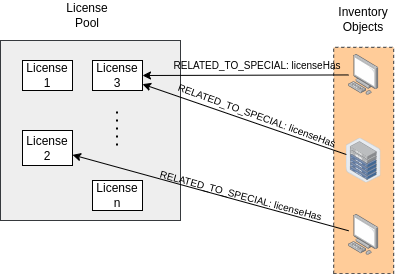

The diagram above was exported from draw.io. Its source (the exported page's mxGraphModel, read from the mxfile embedded in the PNG):
<mxGraphModel dx="1434" dy="856" grid="1" gridSize="10" guides="1" tooltips="1" connect="1" arrows="1" fold="1" page="1" pageScale="1" pageWidth="850" pageHeight="1100" math="0" shadow="0">
  <root>
    <mxCell id="0" />
    <mxCell id="1" parent="0" />
    <mxCell id="aXEbyOTYlClXfuiQPFWi-12" value="" style="rounded=0;whiteSpace=wrap;html=1;rotation=-90;dashed=1;fillColor=#ffcc99;strokeColor=#36393d;" vertex="1" parent="1">
      <mxGeometry x="368" y="340" width="226.4" height="60" as="geometry" />
    </mxCell>
    <mxCell id="aXEbyOTYlClXfuiQPFWi-1" value="" style="whiteSpace=wrap;html=1;aspect=fixed;fillColor=#eeeeee;strokeColor=#36393d;" vertex="1" parent="1">
      <mxGeometry x="118" y="250" width="180" height="180" as="geometry" />
    </mxCell>
    <mxCell id="aXEbyOTYlClXfuiQPFWi-2" value="License 1" style="rounded=0;whiteSpace=wrap;html=1;" vertex="1" parent="1">
      <mxGeometry x="140" y="270" width="50" height="30" as="geometry" />
    </mxCell>
    <mxCell id="aXEbyOTYlClXfuiQPFWi-3" value="License Pool" style="text;html=1;strokeColor=none;fillColor=none;align=center;verticalAlign=middle;whiteSpace=wrap;rounded=0;" vertex="1" parent="1">
      <mxGeometry x="175" y="210" width="60" height="30" as="geometry" />
    </mxCell>
    <mxCell id="aXEbyOTYlClXfuiQPFWi-4" value="License 2" style="rounded=0;whiteSpace=wrap;html=1;" vertex="1" parent="1">
      <mxGeometry x="140" y="340" width="50" height="35" as="geometry" />
    </mxCell>
    <mxCell id="aXEbyOTYlClXfuiQPFWi-5" value="License 3" style="rounded=0;whiteSpace=wrap;html=1;" vertex="1" parent="1">
      <mxGeometry x="210" y="270" width="50" height="30" as="geometry" />
    </mxCell>
    <mxCell id="aXEbyOTYlClXfuiQPFWi-6" value="License n" style="rounded=0;whiteSpace=wrap;html=1;" vertex="1" parent="1">
      <mxGeometry x="210" y="390" width="50" height="30" as="geometry" />
    </mxCell>
    <mxCell id="aXEbyOTYlClXfuiQPFWi-7" value="" style="endArrow=none;dashed=1;html=1;dashPattern=1 3;strokeWidth=2;rounded=0;" edge="1" parent="1">
      <mxGeometry width="50" height="50" relative="1" as="geometry">
        <mxPoint x="234.5" y="355" as="sourcePoint" />
        <mxPoint x="234.5" y="315" as="targetPoint" />
      </mxGeometry>
    </mxCell>
    <mxCell id="aXEbyOTYlClXfuiQPFWi-8" value="" style="image;points=[];aspect=fixed;html=1;align=center;shadow=0;dashed=0;image=img/lib/allied_telesis/computer_and_terminals/Personal_Computer.svg;" vertex="1" parent="1">
      <mxGeometry x="466.13" y="264" width="30.1" height="40.8" as="geometry" />
    </mxCell>
    <mxCell id="aXEbyOTYlClXfuiQPFWi-9" value="" style="image;points=[];aspect=fixed;html=1;align=center;shadow=0;dashed=0;image=img/lib/allied_telesis/storage/Datacenter_Server_Half_Rack_ToR.svg;" vertex="1" parent="1">
      <mxGeometry x="463.86" y="347.5" width="34.63" height="45" as="geometry" />
    </mxCell>
    <mxCell id="aXEbyOTYlClXfuiQPFWi-10" value="" style="image;points=[];aspect=fixed;html=1;align=center;shadow=0;dashed=0;image=img/lib/allied_telesis/computer_and_terminals/Personal_Computer.svg;" vertex="1" parent="1">
      <mxGeometry x="466.14" y="424" width="30.1" height="40.8" as="geometry" />
    </mxCell>
    <mxCell id="aXEbyOTYlClXfuiQPFWi-13" value="Inventory Objects" style="text;html=1;strokeColor=none;fillColor=none;align=center;verticalAlign=middle;whiteSpace=wrap;rounded=0;" vertex="1" parent="1">
      <mxGeometry x="451.17999999999995" y="214" width="60" height="30" as="geometry" />
    </mxCell>
    <mxCell id="aXEbyOTYlClXfuiQPFWi-14" value="" style="endArrow=classic;html=1;rounded=0;entryX=1;entryY=0.5;entryDx=0;entryDy=0;" edge="1" parent="1" source="aXEbyOTYlClXfuiQPFWi-8" target="aXEbyOTYlClXfuiQPFWi-5">
      <mxGeometry width="50" height="50" relative="1" as="geometry">
        <mxPoint x="400" y="460" as="sourcePoint" />
        <mxPoint x="450" y="410" as="targetPoint" />
      </mxGeometry>
    </mxCell>
    <mxCell id="aXEbyOTYlClXfuiQPFWi-15" value="" style="endArrow=classic;html=1;rounded=0;" edge="1" parent="1" source="aXEbyOTYlClXfuiQPFWi-9" target="aXEbyOTYlClXfuiQPFWi-5">
      <mxGeometry width="50" height="50" relative="1" as="geometry">
        <mxPoint x="400" y="460" as="sourcePoint" />
        <mxPoint x="450" y="410" as="targetPoint" />
      </mxGeometry>
    </mxCell>
    <mxCell id="aXEbyOTYlClXfuiQPFWi-17" value="" style="endArrow=classic;html=1;rounded=0;" edge="1" parent="1" source="aXEbyOTYlClXfuiQPFWi-10" target="aXEbyOTYlClXfuiQPFWi-4">
      <mxGeometry width="50" height="50" relative="1" as="geometry">
        <mxPoint x="400" y="460" as="sourcePoint" />
        <mxPoint x="450" y="410" as="targetPoint" />
      </mxGeometry>
    </mxCell>
    <mxCell id="aXEbyOTYlClXfuiQPFWi-18" value="&lt;font style=&quot;font-size: 10px;&quot;&gt;RELATED_TO_SPECIAL:&amp;nbsp;licenseHas&lt;/font&gt;" style="text;html=1;strokeColor=none;fillColor=none;align=center;verticalAlign=middle;whiteSpace=wrap;rounded=0;" vertex="1" parent="1">
      <mxGeometry x="270" y="260" width="210" height="30" as="geometry" />
    </mxCell>
    <mxCell id="aXEbyOTYlClXfuiQPFWi-20" value="&lt;font style=&quot;font-size: 10px;&quot;&gt;RELATED_TO_SPECIAL:&amp;nbsp;licenseHas&lt;/font&gt;" style="text;html=1;strokeColor=none;fillColor=none;align=center;verticalAlign=middle;whiteSpace=wrap;rounded=0;rotation=15;" vertex="1" parent="1">
      <mxGeometry x="253.86" y="390" width="210" height="30" as="geometry" />
    </mxCell>
    <mxCell id="aXEbyOTYlClXfuiQPFWi-21" value="&lt;font style=&quot;font-size: 10px;&quot;&gt;RELATED_TO_SPECIAL:&amp;nbsp;licenseHas&lt;/font&gt;" style="text;html=1;strokeColor=none;fillColor=none;align=center;verticalAlign=middle;whiteSpace=wrap;rounded=0;rotation=20;" vertex="1" parent="1">
      <mxGeometry x="270" y="310" width="210" height="30" as="geometry" />
    </mxCell>
  </root>
</mxGraphModel>